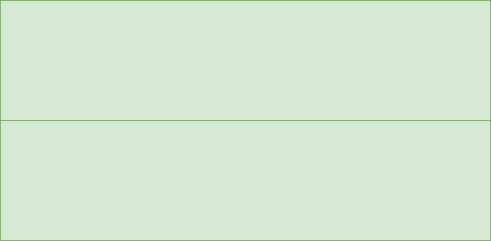

The diagram above was exported from draw.io. Its source (the exported page's mxGraphModel, read from the mxfile embedded in the PNG):
<mxGraphModel dx="1042" dy="610" grid="1" gridSize="10" guides="1" tooltips="1" connect="1" arrows="1" fold="1" page="1" pageScale="1" pageWidth="1920" pageHeight="1200" math="0" shadow="0">
  <root>
    <mxCell id="0" />
    <mxCell id="1" parent="0" />
    <mxCell id="ZH_SToVS26zSwocysQrB-1" value="" style="rounded=0;whiteSpace=wrap;html=1;fillColor=#d5e8d4;strokeColor=#82b366;" vertex="1" parent="1">
      <mxGeometry x="160" y="80" width="490" height="120" as="geometry" />
    </mxCell>
    <mxCell id="ZH_SToVS26zSwocysQrB-2" value="" style="rounded=0;whiteSpace=wrap;html=1;fillColor=#d5e8d4;strokeColor=#82b366;" vertex="1" parent="1">
      <mxGeometry x="160" y="200" width="490" height="120" as="geometry" />
    </mxCell>
  </root>
</mxGraphModel>